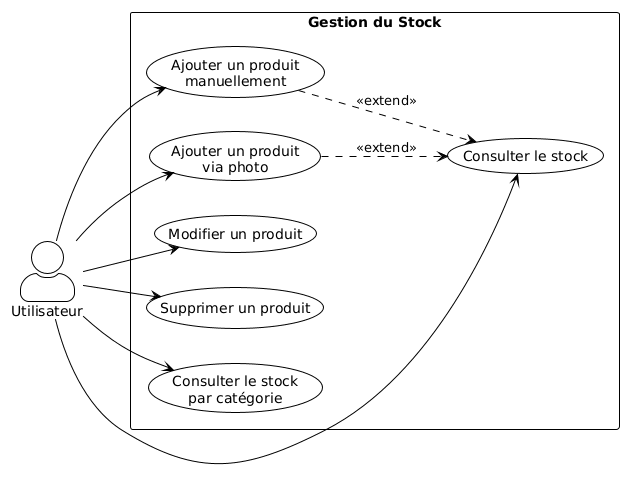

The diagram above was rendered by PlantUML. Its source (embedded in the PNG):
@startuml
!theme plain
skinparam actorStyle awesome
left to right direction

actor Utilisateur as User

rectangle "Gestion du Stock" {
    usecase UC3 as "Ajouter un produit\nmanuellement"
    usecase UC4 as "Ajouter un produit\nvia photo"
    usecase UC5 as "Modifier un produit"
    usecase UC6 as "Supprimer un produit"
    usecase UC7 as "Consulter le stock"
    usecase UC8 as "Consulter le stock\npar catégorie"
}

User --> UC3
User --> UC4
User --> UC5
User --> UC6
User --> UC7
User --> UC8

UC3 ..> UC7 : <<extend>>
UC4 ..> UC7 : <<extend>>
@enduml